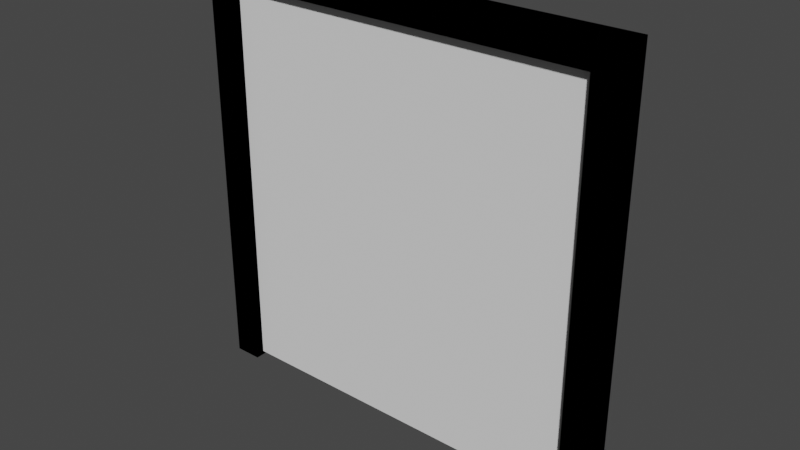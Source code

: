 # Source: Puerta.blend  (saved by Blender 3.4.6; exported with 4.5.12 LTS)
import bpy
from mathutils import Matrix  # noqa: F401  (used for matrix-valued properties, if any)

bpy.ops.wm.read_factory_settings(use_empty=True)
scene = bpy.context.scene
scene.name = 'Scene'

# ---- collections
col_collection = bpy.data.collections.new('Collection'); scene.collection.children.link(col_collection)

# ---- world
world_world = bpy.data.worlds.new('World'); scene.world = world_world
world_world.use_nodes = True; world_world.node_tree.nodes.clear()
_N = world_world.node_tree.nodes; _L = world_world.node_tree.links
n0 = _N.new('ShaderNodeOutputWorld'); n0.name = 'World Output'; n0.location = (300, 300)
n1 = _N.new('ShaderNodeBackground'); n1.name = 'Background'; n1.location = (10, 300)
n1.inputs[0].default_value = (0.05088, 0.05088, 0.05088, 1.0)
_L.new(n1.outputs[0], n0.inputs[0])
n0.is_active_output = True
world_world.color = (0.05088, 0.05088, 0.05088)
world_world.use_sun_shadow = False
world_world.sun_shadow_jitter_overblur = 0.0

# ---- meshes
me_cube_001 = bpy.data.meshes.new('Cube.001')
me_cube_001.from_pydata([(-1.0, -1.0, 9.549), (-1.0, -1.0, 11.55), (-1.0, 1.0, 9.549), (-1.0, 1.0, 11.55), (1.0, -1.0, 9.549), (1.0, -1.0, 11.55), (1.0, 1.0, 9.549), (1.0, 1.0, 11.55), (2.704, 1.0, 11.55), (2.704, 1.0, 9.549), (2.704, -1.0, 9.549), (2.704, -1.0, 11.55), (-2.698, 1.0, 9.549), (-2.698, -1.0, 9.549), (-2.698, -1.0, 11.55), (-2.698, 1.0, 11.55), (3.121, 1.0, 11.55), (3.121, 1.0, 9.549), (3.121, -1.0, 9.549), (3.121, -1.0, 11.55), (2.704, -1.0, -20.07), (2.704, 1.0, -20.07), (3.121, -1.0, -20.07), (3.121, 1.0, -20.07), (-3.102, 1.0, 9.549), (-3.102, -1.0, 9.549), (-3.102, -1.0, 11.55), (-3.102, 1.0, 11.55), (-2.698, 1.0, -20.19), (-2.698, -1.0, -20.19), (-3.102, 1.0, -20.19), (-3.102, -1.0, -20.19), (-1.0, 0.3333, 9.549), (-1.0, -0.3333, 9.549), (1.0, -0.3333, 9.549), (1.0, 0.3333, 9.549), (2.704, -0.3333, 9.549), (2.704, 0.3333, 9.549), (-2.698, 0.3333, 9.549), (-2.698, -0.3333, 9.549), (2.704, -0.3333, -20.07), (2.704, 0.3333, -20.07), (3.121, -0.3333, -20.07), (3.121, 0.3333, -20.07), (-2.698, 0.3333, -20.19), (-2.698, -0.3333, -20.19), (-3.102, 0.3333, -20.19), (-3.102, -0.3333, -20.19), (-1.0, -1.0, 11.55), (-1.0, 1.0, 11.55), (1.0, -1.0, 11.55), (1.0, 1.0, 11.55), (2.704, 1.0, 11.55), (2.704, -1.0, 11.55), (-2.698, -1.0, 11.55), (-2.698, 1.0, 11.55), (3.121, 1.0, 11.55), (3.121, 1.0, 9.549), (3.121, -1.0, 9.549), (3.121, -1.0, 11.55), (3.121, -1.0, -20.07), (3.121, 1.0, -20.07), (-3.102, 1.0, 9.549), (-3.102, -1.0, 9.549), (-3.102, -1.0, 11.55), (-3.102, 1.0, 11.55), (-3.102, 1.0, -20.19), (-3.102, -1.0, -20.19), (-1.0, -0.3333, 11.55), (-1.0, 0.3333, 11.55), (1.0, 0.3333, 11.55), (1.0, -0.3333, 11.55), (2.704, 0.3333, 11.55), (2.704, -0.3333, 11.55), (-2.698, -0.3333, 11.55), (-2.698, 0.3333, 11.55), (3.121, -0.3333, 9.549), (3.121, 0.3333, 9.549), (3.121, 0.3333, 11.55), (3.121, -0.3333, 11.55), (3.121, -0.3333, -20.07), (3.121, 0.3333, -20.07), (-3.102, 0.3333, 9.549), (-3.102, -0.3333, 9.549), (-3.102, -0.3333, 11.55), (-3.102, 0.3333, 11.55), (-3.102, 0.3333, -20.19), (-3.102, -0.3333, -20.19), (-1.0, -1.0, 9.549), (-1.0, -1.0, 11.55), (-1.0, 1.0, 9.549), (-1.0, 1.0, 11.55), (1.0, -1.0, 9.549), (1.0, -1.0, 11.55), (1.0, 1.0, 9.549), (1.0, 1.0, 11.55), (2.704, 1.0, 11.55), (2.704, 1.0, 9.549), (2.704, -1.0, 9.549), (2.704, -1.0, 11.55), (-2.698, 1.0, 9.549), (-2.698, -1.0, 9.549), (-2.698, -1.0, 11.55), (-2.698, 1.0, 11.55), (3.121, 1.0, 11.55), (3.121, 1.0, 9.549), (3.121, -1.0, 9.549), (3.121, -1.0, 11.55), (2.704, -1.0, -20.07), (2.704, 1.0, -20.07), (3.121, -1.0, -20.07), (3.121, 1.0, -20.07), (-3.102, 1.0, 9.549), (-3.102, -1.0, 9.549), (-3.102, -1.0, 11.55), (-3.102, 1.0, 11.55), (-2.698, 1.0, -20.19), (-2.698, -1.0, -20.19), (-3.102, 1.0, -20.19), (-3.102, -1.0, -20.19), (-1.0, 0.3333, 9.549), (-1.0, -0.3333, 9.549), (1.0, -0.3333, 9.549), (1.0, 0.3333, 9.549), (2.704, -0.3333, 9.549), (2.704, 0.3333, 9.549), (-2.698, 0.3333, 9.549), (-2.698, -0.3333, 9.549), (2.704, -0.3333, -20.07), (2.704, 0.3333, -20.07), (3.121, -0.3333, -20.07), (3.121, 0.3333, -20.07), (-2.698, 0.3333, -20.19), (-2.698, -0.3333, -20.19), (-3.102, 0.3333, -20.19), (-3.102, -0.3333, -20.19), (-1.0, -1.0, 11.55), (-1.0, 1.0, 11.55), (1.0, -1.0, 11.55), (1.0, 1.0, 11.55), (2.704, 1.0, 11.55), (2.704, -1.0, 11.55), (-2.698, -1.0, 11.55), (-2.698, 1.0, 11.55), (3.121, 1.0, 11.55), (3.121, 1.0, 9.549), (3.121, -1.0, 9.549), (3.121, -1.0, 11.55), (3.121, -1.0, -20.07), (3.121, 1.0, -20.07), (-3.102, 1.0, 9.549), (-3.102, -1.0, 9.549), (-3.102, -1.0, 11.55), (-3.102, 1.0, 11.55), (-3.102, 1.0, -20.19), (-3.102, -1.0, -20.19), (-1.0, -0.3333, 11.55), (-1.0, 0.3333, 11.55), (1.0, 0.3333, 11.55), (1.0, -0.3333, 11.55), (2.704, 0.3333, 11.55), (2.704, -0.3333, 11.55), (-2.698, -0.3333, 11.55), (-2.698, 0.3333, 11.55), (3.121, -0.3333, 9.549), (3.121, 0.3333, 9.549), (3.121, 0.3333, 11.55), (3.121, -0.3333, 11.55), (3.121, -0.3333, -20.07), (3.121, 0.3333, -20.07), (-3.102, 0.3333, 9.549), (-3.102, -0.3333, 9.549), (-3.102, -0.3333, 11.55), (-3.102, 0.3333, 11.55), (-3.102, 0.3333, -20.19), (-3.102, -0.3333, -20.19)], [], [(2, 3, 7, 6), (4, 5, 1, 0), (33, 34, 4, 0), (6, 7, 8, 9), (5, 4, 10, 11), (35, 6, 9, 37), (39, 13, 29, 45), (33, 0, 13, 39), (3, 2, 12, 15), (0, 1, 14, 13), (9, 8, 16, 17), (11, 10, 18, 19), (41, 21, 23, 43), (9, 17, 23, 21), (37, 9, 21, 41), (18, 10, 20, 22), (15, 12, 24, 27), (13, 14, 26, 25), (45, 29, 31, 47), (24, 12, 28, 30), (13, 25, 31, 29), (28, 44, 46, 30), (44, 45, 47, 46), (10, 36, 40, 20), (20, 40, 42, 22), (40, 41, 43, 42), (2, 32, 38, 12), (12, 38, 44, 28), (4, 34, 36, 10), (2, 6, 35, 32), (69, 49, 55, 75), (71, 50, 53, 73), (71, 68, 48, 50), (73, 53, 59, 79), (76, 79, 59, 58), (76, 58, 60, 80), (82, 85, 65, 62), (75, 55, 65, 85), (82, 62, 66, 86), (63, 83, 87, 67), (83, 82, 86, 87), (54, 74, 84, 64), (74, 75, 85, 84), (63, 64, 84, 83), (83, 84, 85, 82), (57, 77, 81, 61), (77, 76, 80, 81), (57, 56, 78, 77), (77, 78, 79, 76), (52, 72, 78, 56), (72, 73, 79, 78), (51, 49, 69, 70), (70, 69, 68, 71), (51, 70, 72, 52), (70, 71, 73, 72), (48, 68, 74, 54), (68, 69, 75, 74), (90, 94, 95, 91), (92, 88, 89, 93), (121, 88, 92, 122), (94, 97, 96, 95), (93, 99, 98, 92), (123, 125, 97, 94), (127, 133, 117, 101), (121, 127, 101, 88), (91, 103, 100, 90), (88, 101, 102, 89), (97, 105, 104, 96), (99, 107, 106, 98), (129, 131, 111, 109), (97, 109, 111, 105), (125, 129, 109, 97), (106, 110, 108, 98), (103, 115, 112, 100), (101, 113, 114, 102), (133, 135, 119, 117), (112, 118, 116, 100), (101, 117, 119, 113), (116, 118, 134, 132), (132, 134, 135, 133), (98, 108, 128, 124), (108, 110, 130, 128), (128, 130, 131, 129), (90, 100, 126, 120), (100, 116, 132, 126), (92, 98, 124, 122), (90, 120, 123, 94), (157, 163, 143, 137), (159, 161, 141, 138), (159, 138, 136, 156), (161, 167, 147, 141), (164, 146, 147, 167), (164, 168, 148, 146), (170, 150, 153, 173), (163, 173, 153, 143), (170, 174, 154, 150), (151, 155, 175, 171), (171, 175, 174, 170), (142, 152, 172, 162), (162, 172, 173, 163), (151, 171, 172, 152), (171, 170, 173, 172), (145, 149, 169, 165), (165, 169, 168, 164), (145, 165, 166, 144), (165, 164, 167, 166), (140, 144, 166, 160), (160, 166, 167, 161), (139, 158, 157, 137), (158, 159, 156, 157), (139, 140, 160, 158), (158, 160, 161, 159), (136, 142, 162, 156), (156, 162, 163, 157)])
_uv = me_cube_001.uv_layers.new(name='UVMap')
_uv.uv.foreach_set('vector', [0.375, 0.25, 0.625, 0.25, 0.625, 0.5, 0.375, 0.5, 0.375, 0.75, 0.625, 0.75, 0.625, 1.0, 0.375, 1.0, 0.125, 0.6667, 0.375, 0.6667, 0.375, 0.75, 0.125, 0.75, 0.375, 0.5, 0.625, 0.5, 0.625, 0.5, 0.375, 0.5, 0.625, 0.75, 0.375, 0.75, 0.375, 0.75, 0.625, 0.75, 0.375, 0.5833, 0.375, 0.5, 0.375, 0.5, 0.375, 0.5833, 0.125, 0.6667, 0.125, 0.75, 0.125, 0.75, 0.125, 0.6667, 0.125, 0.6667, 0.125, 0.75, 0.125, 0.75, 0.125, 0.6667, 0.625, 0.25, 0.375, 0.25, 0.375, 0.25, 0.625, 0.25, 0.375, 1.0, 0.625, 1.0, 0.625, 1.0, 0.375, 1.0, 0.375, 0.5, 0.625, 0.5, 0.625, 0.5, 0.375, 0.5, 0.625, 0.75, 0.375, 0.75, 0.375, 0.75, 0.625, 0.75, 0.375, 0.5833, 0.375, 0.5, 0.375, 0.5, 0.375, 0.5833, 0.375, 0.5, 0.375, 0.5, 0.375, 0.5, 0.375, 0.5, 0.375, 0.5833, 0.375, 0.5, 0.375, 0.5, 0.375, 0.5833, 0.375, 0.75, 0.375, 0.75, 0.375, 0.75, 0.375, 0.75, 0.625, 0.25, 0.375, 0.25, 0.375, 0.25, 0.625, 0.25, 0.375, 1.0, 0.625, 1.0, 0.625, 1.0, 0.375, 1.0, 0.125, 0.6667, 0.125, 0.75, 0.125, 0.75, 0.125, 0.6667, 0.375, 0.25, 0.375, 0.25, 0.375, 0.25, 0.375, 0.25, 0.375, 1.0, 0.375, 1.0, 0.375, 1.0, 0.375, 1.0, 0.125, 0.5, 0.125, 0.5833, 0.125, 0.5833, 0.125, 0.5, 0.125, 0.5833, 0.125, 0.6667, 0.125, 0.6667, 0.125, 0.5833, 0.375, 0.75, 0.375, 0.6667, 0.375, 0.6667, 0.375, 0.75, 0.375, 0.75, 0.375, 0.6667, 0.375, 0.6667, 0.375, 0.75, 0.375, 0.6667, 0.375, 0.5833, 0.375, 0.5833, 0.375, 0.6667, 0.125, 0.5, 0.125, 0.5833, 0.125, 0.5833, 0.125, 0.5, 0.125, 0.5, 0.125, 0.5833, 0.125, 0.5833, 0.125, 0.5, 0.375, 0.75, 0.375, 0.6667, 0.375, 0.6667, 0.375, 0.75, 0.125, 0.5, 0.375, 0.5, 0.375, 0.5833, 0.125, 0.5833, 0.875, 0.5833, 0.875, 0.5, 0.875, 0.5, 0.875, 0.5833, 0.625, 0.6667, 0.625, 0.75, 0.625, 0.75, 0.625, 0.6667, 0.625, 0.6667, 0.875, 0.6667, 0.875, 0.75, 0.625, 0.75, 0.625, 0.6667, 0.625, 0.75, 0.625, 0.75, 0.625, 0.6667, 0.375, 0.6667, 0.625, 0.6667, 0.625, 0.75, 0.375, 0.75, 0.375, 0.6667, 0.375, 0.75, 0.375, 0.75, 0.375, 0.6667, 0.375, 0.1667, 0.625, 0.1667, 0.625, 0.25, 0.375, 0.25, 0.875, 0.5833, 0.875, 0.5, 0.875, 0.5, 0.875, 0.5833, 0.375, 0.1667, 0.375, 0.25, 0.375, 0.25, 0.375, 0.1667, 0.375, 0.0, 0.375, 0.08333, 0.375, 0.08333, 0.375, 0.0, 0.375, 0.08333, 0.375, 0.1667, 0.375, 0.1667, 0.375, 0.08333, 0.875, 0.75, 0.875, 0.6667, 0.875, 0.6667, 0.875, 0.75, 0.875, 0.6667, 0.875, 0.5833, 0.875, 0.5833, 0.875, 0.6667, 0.375, 0.0, 0.625, 0.0, 0.625, 0.08333, 0.375, 0.08333, 0.375, 0.08333, 0.625, 0.08333, 0.625, 0.1667, 0.375, 0.1667, 0.375, 0.5, 0.375, 0.5833, 0.375, 0.5833, 0.375, 0.5, 0.375, 0.5833, 0.375, 0.6667, 0.375, 0.6667, 0.375, 0.5833, 0.375, 0.5, 0.625, 0.5, 0.625, 0.5833, 0.375, 0.5833, 0.375, 0.5833, 0.625, 0.5833, 0.625, 0.6667, 0.375, 0.6667, 0.625, 0.5, 0.625, 0.5833, 0.625, 0.5833, 0.625, 0.5, 0.625, 0.5833, 0.625, 0.6667, 0.625, 0.6667, 0.625, 0.5833, 0.625, 0.5, 0.875, 0.5, 0.875, 0.5833, 0.625, 0.5833, 0.625, 0.5833, 0.875, 0.5833, 0.875, 0.6667, 0.625, 0.6667, 0.625, 0.5, 0.625, 0.5833, 0.625, 0.5833, 0.625, 0.5, 0.625, 0.5833, 0.625, 0.6667, 0.625, 0.6667, 0.625, 0.5833, 0.875, 0.75, 0.875, 0.6667, 0.875, 0.6667, 0.875, 0.75, 0.875, 0.6667, 0.875, 0.5833, 0.875, 0.5833, 0.875, 0.6667, 0.375, 0.25, 0.375, 0.5, 0.625, 0.5, 0.625, 0.25, 0.375, 0.75, 0.375, 1.0, 0.625, 1.0, 0.625, 0.75, 0.125, 0.6667, 0.125, 0.75, 0.375, 0.75, 0.375, 0.6667, 0.375, 0.5, 0.375, 0.5, 0.625, 0.5, 0.625, 0.5, 0.625, 0.75, 0.625, 0.75, 0.375, 0.75, 0.375, 0.75, 0.375, 0.5833, 0.375, 0.5833, 0.375, 0.5, 0.375, 0.5, 0.125, 0.6667, 0.125, 0.6667, 0.125, 0.75, 0.125, 0.75, 0.125, 0.6667, 0.125, 0.6667, 0.125, 0.75, 0.125, 0.75, 0.625, 0.25, 0.625, 0.25, 0.375, 0.25, 0.375, 0.25, 0.375, 1.0, 0.375, 1.0, 0.625, 1.0, 0.625, 1.0, 0.375, 0.5, 0.375, 0.5, 0.625, 0.5, 0.625, 0.5, 0.625, 0.75, 0.625, 0.75, 0.375, 0.75, 0.375, 0.75, 0.375, 0.5833, 0.375, 0.5833, 0.375, 0.5, 0.375, 0.5, 0.375, 0.5, 0.375, 0.5, 0.375, 0.5, 0.375, 0.5, 0.375, 0.5833, 0.375, 0.5833, 0.375, 0.5, 0.375, 0.5, 0.375, 0.75, 0.375, 0.75, 0.375, 0.75, 0.375, 0.75, 0.625, 0.25, 0.625, 0.25, 0.375, 0.25, 0.375, 0.25, 0.375, 1.0, 0.375, 1.0, 0.625, 1.0, 0.625, 1.0, 0.125, 0.6667, 0.125, 0.6667, 0.125, 0.75, 0.125, 0.75, 0.375, 0.25, 0.375, 0.25, 0.375, 0.25, 0.375, 0.25, 0.375, 1.0, 0.375, 1.0, 0.375, 1.0, 0.375, 1.0, 0.125, 0.5, 0.125, 0.5, 0.125, 0.5833, 0.125, 0.5833, 0.125, 0.5833, 0.125, 0.5833, 0.125, 0.6667, 0.125, 0.6667, 0.375, 0.75, 0.375, 0.75, 0.375, 0.6667, 0.375, 0.6667, 0.375, 0.75, 0.375, 0.75, 0.375, 0.6667, 0.375, 0.6667, 0.375, 0.6667, 0.375, 0.6667, 0.375, 0.5833, 0.375, 0.5833, 0.125, 0.5, 0.125, 0.5, 0.125, 0.5833, 0.125, 0.5833, 0.125, 0.5, 0.125, 0.5, 0.125, 0.5833, 0.125, 0.5833, 0.375, 0.75, 0.375, 0.75, 0.375, 0.6667, 0.375, 0.6667, 0.125, 0.5, 0.125, 0.5833, 0.375, 0.5833, 0.375, 0.5, 0.875, 0.5833, 0.875, 0.5833, 0.875, 0.5, 0.875, 0.5, 0.625, 0.6667, 0.625, 0.6667, 0.625, 0.75, 0.625, 0.75, 0.625, 0.6667, 0.625, 0.75, 0.875, 0.75, 0.875, 0.6667, 0.625, 0.6667, 0.625, 0.6667, 0.625, 0.75, 0.625, 0.75, 0.375, 0.6667, 0.375, 0.75, 0.625, 0.75, 0.625, 0.6667, 0.375, 0.6667, 0.375, 0.6667, 0.375, 0.75, 0.375, 0.75, 0.375, 0.1667, 0.375, 0.25, 0.625, 0.25, 0.625, 0.1667, 0.875, 0.5833, 0.875, 0.5833, 0.875, 0.5, 0.875, 0.5, 0.375, 0.1667, 0.375, 0.1667, 0.375, 0.25, 0.375, 0.25, 0.375, 0.0, 0.375, 0.0, 0.375, 0.08333, 0.375, 0.08333, 0.375, 0.08333, 0.375, 0.08333, 0.375, 0.1667, 0.375, 0.1667, 0.875, 0.75, 0.875, 0.75, 0.875, 0.6667, 0.875, 0.6667, 0.875, 0.6667, 0.875, 0.6667, 0.875, 0.5833, 0.875, 0.5833, 0.375, 0.0, 0.375, 0.08333, 0.625, 0.08333, 0.625, 0.0, 0.375, 0.08333, 0.375, 0.1667, 0.625, 0.1667, 0.625, 0.08333, 0.375, 0.5, 0.375, 0.5, 0.375, 0.5833, 0.375, 0.5833, 0.375, 0.5833, 0.375, 0.5833, 0.375, 0.6667, 0.375, 0.6667, 0.375, 0.5, 0.375, 0.5833, 0.625, 0.5833, 0.625, 0.5, 0.375, 0.5833, 0.375, 0.6667, 0.625, 0.6667, 0.625, 0.5833, 0.625, 0.5, 0.625, 0.5, 0.625, 0.5833, 0.625, 0.5833, 0.625, 0.5833, 0.625, 0.5833, 0.625, 0.6667, 0.625, 0.6667, 0.625, 0.5, 0.625, 0.5833, 0.875, 0.5833, 0.875, 0.5, 0.625, 0.5833, 0.625, 0.6667, 0.875, 0.6667, 0.875, 0.5833, 0.625, 0.5, 0.625, 0.5, 0.625, 0.5833, 0.625, 0.5833, 0.625, 0.5833, 0.625, 0.5833, 0.625, 0.6667, 0.625, 0.6667, 0.875, 0.75, 0.875, 0.75, 0.875, 0.6667, 0.875, 0.6667, 0.875, 0.6667, 0.875, 0.6667, 0.875, 0.5833, 0.875, 0.5833])
me_cube_001.update()
me_cube_002 = bpy.data.meshes.new('Cube.002')
me_cube_002.from_pydata([(-1.0, -1.0, -1.0), (-1.0, -1.0, 1.0), (-1.0, 1.0, -1.0), (-1.0, 1.0, 1.0), (1.0, -1.0, -1.0), (1.0, -1.0, 1.0), (1.0, 1.0, -1.0), (1.0, 1.0, 1.0)], [], [(0, 1, 3, 2), (2, 3, 7, 6), (6, 7, 5, 4), (4, 5, 1, 0), (2, 6, 4, 0), (7, 3, 1, 5)])
_uv = me_cube_002.uv_layers.new(name='UVMap')
_uv.uv.foreach_set('vector', [0.375, 0.0, 0.625, 0.0, 0.625, 0.25, 0.375, 0.25, 0.375, 0.25, 0.625, 0.25, 0.625, 0.5, 0.375, 0.5, 0.375, 0.5, 0.625, 0.5, 0.625, 0.75, 0.375, 0.75, 0.375, 0.75, 0.625, 0.75, 0.625, 1.0, 0.375, 1.0, 0.125, 0.5, 0.375, 0.5, 0.375, 0.75, 0.125, 0.75, 0.625, 0.5, 0.875, 0.5, 0.875, 0.75, 0.625, 0.75])
me_cube_002.update()

# ---- objects
ob_frame = bpy.data.objects.new('Frame', me_cube_001)
ob_glass = bpy.data.objects.new('Glass', me_cube_002)

# ---- transforms, parenting, visibility, modifiers, constraints
ob_frame.location = (0.0, 0.0, 3.877)
ob_frame.scale = (1.0, 0.1847, 0.1961)
ob_glass.location = (0.0, 0.0, 2.867)
ob_glass.scale = (2.84, 0.04007, 2.908)

# ---- collection membership
col_collection.objects.link(ob_frame)
col_collection.objects.link(ob_glass)

# ---- scene / render settings (as saved in the file)
scene.frame_start = 1; scene.frame_end = 250; scene.frame_set(1)
scene.render.engine = 'BLENDER_EEVEE_NEXT'
scene.cycles.sampling_pattern = 'TABULATED_SOBOL'
scene.cycles.use_light_tree = False
scene.view_settings.view_transform = 'Filmic'
bpy.context.view_layer.update()

# ---- added for rendering (the .blend has no active camera and no usable light): camera, sun
cam_auto = bpy.data.cameras.new('AutoCamera')
cam_auto.lens = 50.0
cam_auto.sensor_width = 36.0
cam_auto.clip_end = 1000.0
ob_auto_camera = bpy.data.objects.new('AutoCamera', cam_auto)
scene.collection.objects.link(ob_auto_camera)
ob_auto_camera.location = (8.16076, -9.78161, 9.55069)
ob_auto_camera.rotation_euler = (1.09748, -7.21219e-08, 0.694738)
scene.camera = ob_auto_camera
light_auto_sun = bpy.data.lights.new('AutoSun', 'SUN')
light_auto_sun.energy = 3.0
light_auto_sun.angle = 0.0523599
ob_auto_sun = bpy.data.objects.new('AutoSun', light_auto_sun)
scene.collection.objects.link(ob_auto_sun)
ob_auto_sun.rotation_euler = (0.872665, 0.174533, 0.523599)
bpy.context.view_layer.update()
